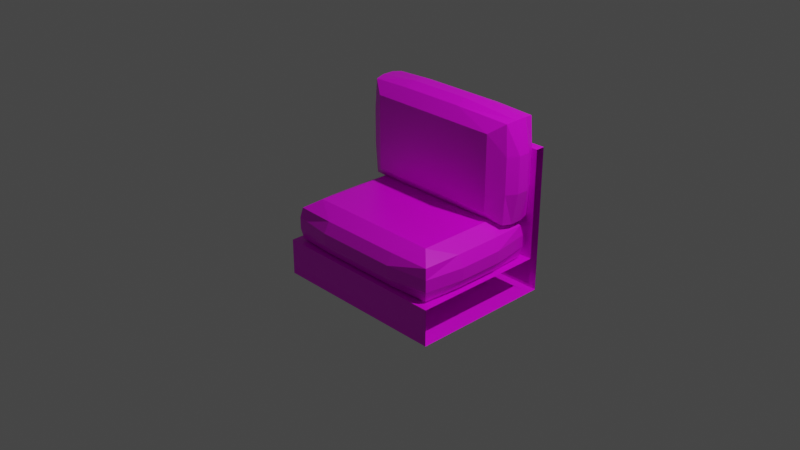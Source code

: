 # Source: multidecor_modern_sofa_3.blend  (saved by Blender 3.0.42; exported with 4.5.12 LTS)
import bpy
from mathutils import Matrix  # noqa: F401  (used for matrix-valued properties, if any)

bpy.ops.wm.read_factory_settings(use_empty=True)
scene = bpy.context.scene
scene.name = 'Scene'

# ---- collections
col_collection = bpy.data.collections.new('Collection'); scene.collection.children.link(col_collection)

# ---- images (referenced by path relative to the original .blend; pixels are not part of the script)
import os
ASSET_DIR = os.environ.get("B2B_ASSET_DIR", "")  # directory of the original .blend (textures are referenced by path, not embedded)
HERE = os.path.dirname(os.path.abspath(__file__))  # packed textures are extracted next to this script under _unpacked/

def load_image(name, relpath, width, height, colorspace="sRGB"):
    """Load a texture the original file referenced (path relative to the .blend, or extracted next to this script)."""
    p = next((c for c in (os.path.join(HERE, relpath), os.path.join(ASSET_DIR, relpath)) if relpath and os.path.exists(c)), "")
    if p:
        img = bpy.data.images.load(p, check_existing=True)
        img.name = name
    else:  # same state as the original file: an image datablock whose file is absent (Cycles renders it pink)
        img = bpy.data.images.new(name, width, height)
        img.source = "FILE"
        img.filepath = "//" + (relpath or name)
    img.colorspace_settings.name = colorspace
    return img
img_multidecor_cloth_png = load_image('multidecor_cloth.png', 'multidecor_cloth.png', 1024, 1024, 'sRGB')
img_multidecor_modern_sofa_png = load_image('multidecor_modern_sofa.png', 'multidecor_modern_sofa.png', 1024, 1024, 'sRGB')

# ---- materials (node trees are filled in below, after node groups)
mat_material = bpy.data.materials.new('Material')
mat_material.alpha_threshold = 0.0
mat_material.use_transparent_shadow = False
mat_material.line_color = (0.0, 0.0, 0.0, 1.0)
mat_material_001 = bpy.data.materials.new('Material.001')
mat_material_001.use_transparent_shadow = False

# ---- material node trees
mat_material.use_nodes = True; mat_material.node_tree.nodes.clear()
_N = mat_material.node_tree.nodes; _L = mat_material.node_tree.links
n0 = _N.new('ShaderNodeOutputMaterial'); n0.name = 'Material Output'; n0.location = (300, 300)
n1 = _N.new('ShaderNodeBsdfPrincipled'); n1.name = 'Principled BSDF'; n1.location = (10, 300)
n1.distribution = 'GGX'
n1.subsurface_method = 'BURLEY'
n1.inputs[2].default_value = 0.4
n1.inputs[3].default_value = 1.45
n1.inputs[27].default_value = (0.0, 0.0, 0.0, 1.0)
n1.inputs[28].default_value = 1.0
n2 = _N.new('ShaderNodeTexImage'); n2.name = 'Image Texture'; n2.location = (-280, 280)
n2.image = img_multidecor_cloth_png
n2.interpolation = 'Closest'
_L.new(n1.outputs[0], n0.inputs[0])
_L.new(n2.outputs[0], n1.inputs[0])
n0.is_active_output = True
mat_material_001.use_nodes = True; mat_material_001.node_tree.nodes.clear()
_N = mat_material_001.node_tree.nodes; _L = mat_material_001.node_tree.links
n0 = _N.new('ShaderNodeOutputMaterial'); n0.name = 'Material Output'; n0.location = (300, 300)
n1 = _N.new('ShaderNodeBsdfPrincipled'); n1.name = 'Principled BSDF'; n1.location = (10, 300)
n1.distribution = 'GGX'
n1.subsurface_method = 'BURLEY'
n1.inputs[3].default_value = 1.45
n1.inputs[27].default_value = (0.0, 0.0, 0.0, 1.0)
n1.inputs[28].default_value = 1.0
n2 = _N.new('ShaderNodeTexImage'); n2.name = 'Image Texture'; n2.location = (-280, 280)
n2.image = img_multidecor_modern_sofa_png
n2.interpolation = 'Closest'
_L.new(n1.outputs[0], n0.inputs[0])
_L.new(n2.outputs[0], n1.inputs[0])
n0.is_active_output = True

# ---- world
world_world = bpy.data.worlds.new('World'); scene.world = world_world
world_world.use_nodes = True; world_world.node_tree.nodes.clear()
_N = world_world.node_tree.nodes; _L = world_world.node_tree.links
n0 = _N.new('ShaderNodeOutputWorld'); n0.name = 'World Output'; n0.location = (300, 300)
n1 = _N.new('ShaderNodeBackground'); n1.name = 'Background'; n1.location = (10, 300)
n1.inputs[0].default_value = (0.05088, 0.05088, 0.05088, 1.0)
_L.new(n1.outputs[0], n0.inputs[0])
n0.is_active_output = True
world_world.color = (0.05088, 0.05088, 0.05088)
world_world.use_sun_shadow = False
world_world.sun_shadow_jitter_overblur = 0.0

# ---- cameras
cam_camera = bpy.data.cameras.new('Camera')
cam_camera.clip_end = 100.0
cam_camera.ortho_scale = 7.314

# ---- lights
light_light = bpy.data.lights.new('Light', 'POINT')
light_light.transmission_factor = 0.0
light_light.energy = 1000.0
light_light.shadow_soft_size = 0.1
light_light.shadow_maximum_resolution = 0.006
light_light.use_absolute_resolution = True

# ---- meshes
me_cube = bpy.data.meshes.new('Cube')
me_cube.from_pydata([(1.0, 0.6, -0.7), (1.0, 0.6, -0.8), (1.0, -1.0, -0.7), (1.0, -1.0, -0.8), (-1.0, 0.6, -0.7), (-1.0, 0.6, -0.8), (-1.0, -1.0, -0.7), (-1.0, -1.0, -0.8), (1.0, 0.6, -0.7), (1.0, -0.9, -0.7), (-1.0, 0.6, -0.7), (-1.0, -0.9, -0.7), (1.0, -0.9, -0.4), (-1.0, -0.9, -0.4), (1.0, 0.6, -0.4), (-1.0, 0.6, -0.4), (-1.0, -1.0, -0.7), (-1.0, -1.0, 0.8), (-1.0, -0.9, -0.7), (-1.0, -0.9, 0.8), (1.0, -1.0, -0.7), (1.0, -1.0, 0.8), (1.0, -0.9, -0.7), (1.0, -0.9, 0.8), (0.9111, -0.8167, -0.3778), (-0.9111, -0.8167, -0.3778), (0.9111, 0.5167, -0.3778), (-0.9111, 0.5167, -0.3778), (0.9111, -0.8167, -0.02222), (-0.9111, -0.8167, -0.02222), (0.9111, 0.5167, -0.02222), (-0.9111, 0.5167, -0.02222), (0.4667, -0.8375, -0.3833), (-0.4667, -0.8375, -0.3833), (0.9333, 0.1, -0.3833), (0.9333, -0.4, -0.3833), (-0.9333, -0.4, -0.3833), (-0.9333, 0.1, -0.3833), (-0.4667, 0.5375, -0.3833), (0.4667, 0.5375, -0.3833), (0.4667, -0.8375, -0.01667), (-0.4667, -0.8375, -0.01667), (0.9333, 0.1, -0.01667), (0.9333, -0.4, -0.01667), (-0.9333, -0.4, -0.01667), (-0.9333, 0.1, -0.01667), (-0.4667, 0.5375, -0.01667), (0.4667, 0.5375, -0.01667), (-0.9333, -0.8375, -0.2667), (-0.9333, -0.8375, -0.1333), (-0.9333, 0.5375, -0.1333), (-0.9333, 0.5375, -0.2667), (0.9333, -0.8375, -0.2667), (0.9333, -0.8375, -0.1333), (0.9333, 0.5375, -0.1333), (0.9333, 0.5375, -0.2667), (1.0, -0.4, -0.2667), (1.0, -0.4, -0.1333), (1.0, 0.1, -0.2667), (1.0, 0.1, -0.1333), (0.4667, 0.6, -0.2667), (0.4667, 0.6, -0.1333), (-0.4667, 0.6, -0.2667), (-0.4667, 0.6, -0.1333), (-0.4667, -0.9, -0.2667), (-0.4667, -0.9, -0.1333), (0.4667, -0.9, -0.2667), (0.4667, -0.9, -0.1333), (-1.0, 0.1, -0.2667), (-1.0, 0.1, -0.1333), (-1.0, -0.4, -0.2667), (-1.0, -0.4, -0.1333), (0.7564, 0.3716, 0.08017), (0.7564, -0.6716, 0.08017), (-0.7564, 0.3716, 0.08017), (-0.7564, -0.6716, 0.08017), (0.4667, 0.1, -0.4), (-0.4667, 0.1, -0.4), (0.4667, -0.4, -0.4), (-0.4667, -0.4, -0.4), (0.9111, -0.8944, 1.135), (-0.9111, -0.8944, 1.135), (0.9111, -0.8944, 0.06848), (-0.9111, -0.8944, 0.06848), (0.9111, -0.5389, 1.135), (-0.9111, -0.5389, 1.135), (0.9111, -0.5389, 0.06848), (-0.9111, -0.5389, 0.06848), (0.4667, -0.9, 1.152), (-0.4667, -0.9, 1.152), (0.9333, -0.9, 0.4018), (0.9333, -0.9, 0.8018), (-0.9333, -0.9, 0.8018), (-0.9333, -0.9, 0.4018), (-0.4667, -0.9, 0.05182), (0.4667, -0.9, 0.05182), (0.4667, -0.5333, 1.152), (-0.2667, -0.5333, 1.152), (0.9333, -0.5333, 0.4018), (0.9333, -0.5333, 0.8018), (-0.9333, -0.5333, 0.8018), (-0.9333, -0.5333, 0.4018), (-0.4667, -0.5333, 0.05182), (0.4667, -0.5333, 0.05182), (-0.9333, -0.7833, 1.152), (-0.9333, -0.65, 1.152), (-0.9333, -0.65, 0.05182), (-0.9333, -0.7833, 0.05182), (0.9333, -0.7833, 1.152), (0.9333, -0.65, 1.152), (0.9333, -0.65, 0.05182), (0.9333, -0.7833, 0.05182), (1.0, -0.7833, 0.8018), (1.0, -0.65, 0.8018), (1.0, -0.7833, 0.4018), (1.0, -0.65, 0.4018), (0.4667, -0.7833, 0.001817), (0.4667, -0.65, 0.001817), (-0.4667, -0.7833, 0.001817), (-0.4667, -0.65, 0.001817), (-0.2667, -0.7833, 1.202), (-0.2667, -0.65, 1.202), (0.4667, -0.7833, 1.202), (0.4667, -0.65, 1.202), (-1.0, -0.7833, 0.4018), (-1.0, -0.65, 0.4018), (-1.0, -0.7833, 0.8018), (-1.0, -0.65, 0.8018), (0.7564, -0.4365, 0.1845), (0.7564, -0.4365, 1.019), (-0.7564, -0.4365, 0.1845), (-0.7564, -0.4365, 1.019), (0.4667, -0.9167, 0.4018), (-0.4667, -0.9167, 0.4018), (0.4667, -0.9167, 0.8018), (-0.4667, -0.9167, 0.8018)], [], [(3, 2, 6, 7), (5, 1, 3, 7), (5, 4, 0, 1), (14, 15, 13, 12), (8, 10, 15, 14), (11, 9, 12, 13), (18, 19, 23, 22), (20, 21, 17, 16), (23, 19, 17, 21), (79, 33, 25, 36), (75, 29, 41), (71, 49, 29, 44), (67, 53, 28, 40), (63, 50, 31, 46), (59, 54, 30, 42), (53, 57, 43, 28), (57, 59, 42, 43), (24, 35, 56, 52), (52, 56, 57, 53), (35, 34, 58, 56), (56, 58, 59, 57), (34, 26, 55, 58), (58, 55, 54, 59), (54, 61, 47, 30), (61, 63, 46, 47), (26, 39, 60, 55), (55, 60, 61, 54), (39, 38, 62, 60), (60, 62, 63, 61), (38, 27, 51, 62), (62, 51, 50, 63), (49, 65, 41, 29), (65, 67, 40, 41), (25, 33, 64, 48), (48, 64, 65, 49), (33, 32, 66, 64), (64, 66, 67, 65), (32, 24, 52, 66), (66, 52, 53, 67), (50, 69, 45, 31), (69, 71, 44, 45), (27, 37, 68, 51), (51, 68, 69, 50), (37, 36, 70, 68), (68, 70, 71, 69), (36, 25, 48, 70), (70, 48, 49, 71), (73, 28, 43), (73, 75, 41, 40), (30, 72, 42), (42, 72, 73, 43), (47, 46, 74, 72), (72, 74, 75, 73), (31, 74, 46), (74, 45, 44, 75), (38, 77, 37, 27), (77, 79, 36, 37), (26, 34, 76, 39), (39, 76, 77, 38), (34, 35, 78, 76), (76, 78, 79, 77), (35, 24, 32, 78), (78, 32, 33, 79), (75, 44, 29), (73, 40, 28), (30, 47, 72), (31, 45, 74), (135, 89, 81, 92), (131, 85, 97), (127, 105, 85, 100), (123, 109, 84, 96), (119, 106, 87, 102), (115, 110, 86, 98), (109, 113, 99, 84), (113, 115, 98, 99), (80, 91, 112, 108), (108, 112, 113, 109), (91, 90, 114, 112), (112, 114, 115, 113), (90, 82, 111, 114), (114, 111, 110, 115), (110, 117, 103, 86), (117, 119, 102, 103), (82, 95, 116, 111), (111, 116, 117, 110), (95, 94, 118, 116), (116, 118, 119, 117), (94, 83, 107, 118), (118, 107, 106, 119), (105, 121, 97, 85), (121, 123, 96, 97), (81, 89, 120, 104), (104, 120, 121, 105), (89, 88, 122, 120), (120, 122, 123, 121), (88, 80, 108, 122), (122, 108, 109, 123), (106, 125, 101, 87), (125, 127, 100, 101), (83, 93, 124, 107), (107, 124, 125, 106), (93, 92, 126, 124), (124, 126, 127, 125), (92, 81, 104, 126), (126, 104, 105, 127), (129, 84, 99), (129, 131, 97, 96), (86, 128, 98), (98, 128, 129, 99), (103, 102, 130, 128), (128, 130, 131, 129), (87, 130, 102), (130, 101, 100, 131), (94, 133, 93, 83), (133, 135, 92, 93), (82, 90, 132, 95), (95, 132, 133, 94), (90, 91, 134, 132), (132, 134, 135, 133), (91, 80, 88, 134), (134, 88, 89, 135), (131, 100, 85), (129, 96, 84), (86, 103, 128), (87, 101, 130)])
me_cube.polygons.foreach_set('material_index', [1, 1, 1, 0, 0, 0, 0, 0, 0, 0, 0, 0, 0, 0, 0, 0, 0, 0, 0, 0, 0, 0, 0, 0, 0, 0, 0, 0, 0, 0, 0, 0, 0, 0, 0, 0, 0, 0, 0, 0, 0, 0, 0, 0, 0, 0, 0, 0, 0, 0, 0, 0, 0, 0, 0, 0, 0, 0, 0, 0, 0, 0, 0, 0, 0, 0, 0, 0, 0, 0, 0, 0, 0, 0, 0, 0, 0, 0, 0, 0, 0, 0, 0, 0, 0, 0, 0, 0, 0, 0, 0, 0, 0, 0, 0, 0, 0, 0, 0, 0, 0, 0, 0, 0, 0, 0, 0, 0, 0, 0, 0, 0, 0, 0, 0, 0, 0, 0, 0, 0, 0, 0, 0, 0, 0])
_uv = me_cube.uv_layers.new(name='UVMap')
_uv.uv.foreach_set('vector', [0.758, 0.6313, 0.758, 0.6674, 0.03695, 0.6674, 0.03695, 0.6313, 0.03694, 0.05448, 0.758, 0.05448, 0.758, 0.6313, 0.03695, 0.6313, 0.03694, 0.05448, 0.03694, 0.01843, 0.758, 0.01843, 0.758, 0.05448, -0.03176, 0.0004131, 0.29, 0.0004131, 0.29, 0.2417, -0.03176, 0.2417, 0.9513, 0.29, 0.9513, -0.03176, 0.9996, -0.03176, 0.9996, 0.29, 0.29, 0.29, -0.03176, 0.29, -0.03176, 0.2417, 0.29, 0.2417, 0.5483, 0.0004132, 0.5483, 0.2417, 0.2265, 0.2417, 0.2265, 0.0004131, 0.5483, 0.5169, 0.5483, 0.7582, 0.2265, 0.7582, 0.2265, 0.5169, 0.2265, 0.2417, 0.5483, 0.2417, 0.5483, 0.2578, 0.2265, 0.2578, 0.1513, 0.7422, 0.2217, 0.7422, 0.2183, 0.8137, 0.1513, 0.8173, 0.7156, 0.5172, 0.7442, 0.4923, 0.7465, 0.5638, 0.8414, 0.8282, 0.8416, 0.7572, 0.8601, 0.7602, 0.8629, 0.8275, 0.8463, 0.1931, 0.8459, 0.269, 0.8275, 0.2656, 0.825, 0.1938, 0.8003, 0.04412, 0.8007, -0.03176, 0.819, -0.02842, 0.8216, 0.04344, 0.909, 0.9011, 0.9088, 0.9722, 0.8903, 0.9691, 0.8874, 0.9018, 0.9091, 0.7571, 0.9092, 0.8283, 0.8875, 0.8276, 0.8905, 0.7602, 0.9131, 0.8252, 0.9129, 0.9042, 0.8914, 0.9045, 0.8916, 0.8249, 0.9253, 0.7602, 0.9281, 0.8275, 0.9066, 0.8282, 0.9068, 0.7572, 0.9188, 0.7587, 0.9185, 0.8299, 0.8972, 0.8299, 0.897, 0.7586, 0.9241, 0.8249, 0.924, 0.9044, 0.9024, 0.9041, 0.9026, 0.8252, 0.9185, 0.825, 0.9184, 0.9043, 0.8971, 0.9043, 0.8972, 0.8251, 0.9281, 0.9017, 0.925, 0.9692, 0.9065, 0.9722, 0.9064, 0.901, 0.9184, 0.8994, 0.9185, 0.9707, 0.8968, 0.9707, 0.897, 0.8995, 0.8004, 0.269, 0.8001, 0.1931, 0.8215, 0.1938, 0.8188, 0.2657, 0.8016, 0.1931, 0.8017, 0.04415, 0.8229, 0.04379, 0.8228, 0.1934, 0.7629, 0.2656, 0.7603, 0.1938, 0.7817, 0.1931, 0.7813, 0.269, 0.78, 0.2687, 0.7801, 0.1929, 0.8016, 0.1929, 0.8017, 0.2687, 0.759, 0.1934, 0.7591, 0.0438, 0.7804, 0.04418, 0.7802, 0.1931, 0.7802, 0.1928, 0.7804, 0.04444, 0.8018, 0.0444, 0.8015, 0.1928, 0.7604, 0.04341, 0.7631, -0.02854, 0.7816, -0.03184, 0.7818, 0.04413, 0.7803, 0.04431, 0.7803, -0.03148, 0.8019, -0.03146, 0.8018, 0.04431, 0.8462, -0.03184, 0.8465, 0.04413, 0.825, 0.04341, 0.8278, -0.02854, 0.845, 0.04418, 0.8449, 0.1931, 0.8237, 0.1934, 0.8237, 0.0438, 0.8837, -0.02842, 0.8863, 0.04344, 0.8649, 0.04412, 0.8653, -0.03176, 0.8666, -0.03146, 0.8664, 0.04431, 0.8449, 0.04431, 0.8449, -0.03148, 0.8875, 0.04379, 0.8875, 0.1934, 0.8662, 0.1931, 0.8664, 0.04415, 0.8664, 0.0444, 0.8662, 0.1928, 0.8448, 0.1928, 0.8451, 0.04444, 0.8862, 0.1938, 0.8834, 0.2657, 0.865, 0.269, 0.8648, 0.1931, 0.8663, 0.1929, 0.8663, 0.2687, 0.8447, 0.2687, 0.8448, 0.1929, 0.8413, 0.9722, 0.8411, 0.901, 0.8628, 0.9017, 0.8598, 0.9692, 0.8372, 0.9041, 0.8374, 0.8252, 0.8589, 0.8249, 0.8588, 0.9044, 0.8251, 0.9691, 0.8222, 0.9018, 0.8438, 0.9011, 0.8435, 0.9722, 0.8316, 0.9707, 0.8318, 0.8995, 0.8531, 0.8994, 0.8533, 0.9707, 0.8262, 0.9045, 0.8263, 0.8249, 0.8479, 0.8252, 0.8477, 0.9042, 0.8318, 0.9043, 0.832, 0.8251, 0.8533, 0.825, 0.8531, 0.9043, 0.8223, 0.8276, 0.8253, 0.7602, 0.8439, 0.7571, 0.844, 0.8283, 0.832, 0.8299, 0.8318, 0.7586, 0.8536, 0.7587, 0.8533, 0.8299, 0.715, 0.7558, 0.7384, 0.7856, 0.6713, 0.7882, 0.7157, 0.7606, 0.7157, 0.5172, 0.7466, 0.5638, 0.7466, 0.714, 0.5251, 0.7856, 0.5484, 0.7558, 0.5922, 0.7882, 0.5915, 0.7891, 0.5478, 0.7566, 0.7157, 0.7566, 0.672, 0.7891, 0.5169, 0.714, 0.5169, 0.5638, 0.5478, 0.5172, 0.5478, 0.7606, 0.5478, 0.7606, 0.5478, 0.5172, 0.7157, 0.5172, 0.7157, 0.7606, 0.5193, 0.4923, 0.5478, 0.5172, 0.5169, 0.5638, 0.5478, 0.5211, 0.5915, 0.4887, 0.672, 0.4887, 0.7157, 0.5211, 0.0004267, 0.7422, 0.07088, 0.7422, 0.07086, 0.8173, 0.003792, 0.8137, 0.07085, 0.7422, 0.1513, 0.7422, 0.1513, 0.8173, 0.07085, 0.8173, 0.003779, 0.5205, 0.07083, 0.5169, 0.07087, 0.5921, 0.0004231, 0.592, 0.0004106, 0.592, 0.07084, 0.592, 0.07086, 0.7422, 0.0004156, 0.7422, 0.07082, 0.5169, 0.1513, 0.5169, 0.1513, 0.5921, 0.07083, 0.5921, 0.07084, 0.5921, 0.1513, 0.5921, 0.1513, 0.7422, 0.07086, 0.7422, 0.1513, 0.5169, 0.2183, 0.5205, 0.2217, 0.592, 0.1512, 0.5921, 0.1513, 0.592, 0.2217, 0.592, 0.2217, 0.7422, 0.1513, 0.7422, 0.715, 0.522, 0.6713, 0.4895, 0.7384, 0.4922, 0.7156, 0.7606, 0.7465, 0.7139, 0.7442, 0.7855, 0.5193, 0.7855, 0.5169, 0.7139, 0.5478, 0.7606, 0.5251, 0.4922, 0.5922, 0.4895, 0.5484, 0.522, 0.8038, 0.5599, 0.7474, 0.5598, 0.7501, 0.4883, 0.8037, 0.4847, 0.9037, 0.259, 0.9285, 0.234, 0.9301, 0.3377, 0.3547, 0.8204, 0.3551, 0.7632, 0.3736, 0.7656, 0.3763, 0.8196, 0.9292, 0.04383, 0.9295, -0.03176, 0.9477, -0.02833, 0.9497, 0.0434, 0.7883, 0.7972, 0.7885, 0.7216, 0.8067, 0.725, 0.8087, 0.7968, 0.2896, 0.8204, 0.29, 0.7632, 0.3085, 0.7656, 0.3112, 0.8196, 0.2895, 0.9328, 0.2893, 0.8754, 0.3111, 0.8763, 0.3082, 0.9305, 0.2854, 0.8794, 0.2856, 0.8165, 0.3071, 0.8162, 0.3069, 0.8797, 0.2731, 0.9303, 0.2704, 0.8764, 0.2919, 0.8756, 0.2916, 0.9327, 0.2797, 0.9308, 0.2801, 0.8735, 0.3013, 0.8735, 0.3015, 0.9309, 0.2745, 0.8797, 0.2746, 0.8163, 0.2962, 0.8166, 0.296, 0.8795, 0.2801, 0.8796, 0.2803, 0.8165, 0.3015, 0.8164, 0.3013, 0.8795, 0.2705, 0.8197, 0.2734, 0.7655, 0.292, 0.7632, 0.2922, 0.8205, 0.2803, 0.8225, 0.2801, 0.7651, 0.3019, 0.7652, 0.3015, 0.8225, 0.7883, 1.022, 0.7882, 0.9466, 0.8087, 0.947, 0.8066, 1.019, 0.7891, 0.9466, 0.7892, 0.7972, 0.8096, 0.797, 0.8095, 0.9468, 0.7502, 1.019, 0.7482, 0.947, 0.7687, 0.9466, 0.7684, 1.022, 0.7676, 1.022, 0.7677, 0.9465, 0.7892, 0.9465, 0.7892, 1.022, 0.7474, 0.9468, 0.7474, 0.797, 0.7678, 0.7972, 0.7677, 0.9466, 0.7677, 0.9464, 0.7678, 0.7974, 0.7892, 0.7974, 0.7891, 0.9464, 0.7483, 0.7967, 0.7504, 0.725, 0.7686, 0.7216, 0.7688, 0.7972, 0.7678, 0.7973, 0.7678, 0.7218, 0.7893, 0.7218, 0.7893, 0.7973, 0.9293, 0.2689, 0.9301, 0.1611, 0.9505, 0.1614, 0.9475, 0.2655, 0.9301, 0.1611, 0.9302, 0.04383, 0.9505, 0.04364, 0.9505, 0.1614, 0.8912, 0.2654, 0.8892, 0.1937, 0.9087, 0.1611, 0.9094, 0.2688, 0.9085, 0.2686, 0.9087, 0.1611, 0.9301, 0.1611, 0.9301, 0.2686, 0.8883, 0.1934, 0.8884, 0.04366, 0.9088, 0.04386, 0.9087, 0.1611, 0.9087, 0.1611, 0.9088, 0.04404, 0.9302, 0.04402, 0.9301, 0.1611, 0.8892, 0.04338, 0.8913, -0.02841, 0.9096, -0.03181, 0.9097, 0.04384, 0.9087, 0.04395, 0.9087, -0.03158, 0.9303, -0.03157, 0.9302, 0.04395, 0.3546, 0.9328, 0.3544, 0.8754, 0.3762, 0.8763, 0.3732, 0.9305, 0.3505, 0.8794, 0.3507, 0.8165, 0.3722, 0.8162, 0.372, 0.8797, 0.3382, 0.9303, 0.3355, 0.8764, 0.357, 0.8756, 0.3567, 0.9327, 0.3448, 0.9308, 0.3452, 0.8735, 0.3664, 0.8735, 0.3666, 0.9309, 0.3396, 0.8797, 0.3397, 0.8163, 0.3613, 0.8166, 0.361, 0.8795, 0.3452, 0.8796, 0.3454, 0.8165, 0.3666, 0.8164, 0.3664, 0.8795, 0.3356, 0.8197, 0.3385, 0.7655, 0.3571, 0.7632, 0.3573, 0.8205, 0.3453, 0.8225, 0.3452, 0.7651, 0.367, 0.7652, 0.3666, 0.8225, 0.9029, 0.4975, 0.9216, 0.5273, 0.8679, 0.53, 0.9037, 0.5023, 0.9037, 0.2589, 0.9301, 0.3377, 0.9301, 0.4557, 0.7515, 0.5273, 0.7702, 0.4975, 0.8052, 0.53, 0.8044, 0.5308, 0.7694, 0.4984, 0.9037, 0.4984, 0.8687, 0.5308, 0.743, 0.4557, 0.743, 0.3056, 0.7694, 0.2589, 0.7694, 0.5023, 0.7694, 0.5023, 0.7694, 0.2589, 0.9037, 0.2589, 0.9037, 0.5023, 0.7446, 0.234, 0.7694, 0.259, 0.743, 0.3056, 0.7694, 0.2629, 0.8044, 0.2304, 0.8687, 0.2304, 0.9037, 0.2629, 0.9244, 0.5598, 0.8681, 0.5599, 0.8681, 0.4847, 0.9217, 0.4883, 0.8681, 0.5599, 0.8037, 0.5599, 0.8037, 0.4848, 0.8681, 0.4848, 0.9218, 0.7815, 0.8681, 0.7851, 0.8681, 0.71, 0.9245, 0.71, 0.9245, 0.71, 0.8681, 0.71, 0.8681, 0.5599, 0.9245, 0.5598, 0.8681, 0.7851, 0.8038, 0.7851, 0.8038, 0.71, 0.8681, 0.71, 0.8681, 0.71, 0.8038, 0.71, 0.8038, 0.5599, 0.8681, 0.5599, 0.8038, 0.7851, 0.7501, 0.7816, 0.7474, 0.71, 0.8038, 0.71, 0.8038, 0.71, 0.7474, 0.71, 0.7474, 0.5598, 0.8038, 0.5599, 0.9029, 0.2637, 0.8679, 0.2313, 0.9216, 0.2339, 0.9037, 0.5023, 0.9301, 0.4557, 0.9285, 0.5272, 0.7446, 0.5272, 0.743, 0.4557, 0.7694, 0.5023, 0.7515, 0.2339, 0.8052, 0.2313, 0.7702, 0.2637])
me_cube.materials.append(mat_material)
me_cube.materials.append(mat_material_001)
me_cube.use_remesh_preserve_volume = False
me_cube.use_remesh_preserve_attributes = False
me_cube.use_mirror_vertex_groups = False
me_cube.update()

# ---- objects
ob_cube = bpy.data.objects.new('Cube', me_cube)
ob_light = bpy.data.objects.new('Light', light_light)
ob_camera = bpy.data.objects.new('Camera', cam_camera)

# ---- transforms, parenting, visibility, modifiers, constraints
ob_cube.location = (0.0, 0.0, 0.0)
ob_cube.rotation_euler = (0.0, -0.0, 3.142)
ob_cube.lock_rotations_4d = False
ob_cube.empty_display_type = 'ARROWS'
ob_cube.lineart.crease_threshold = 0.0
ob_light.location = (4.076, 1.005, 5.904)
ob_light.rotation_euler = (0.6503, 0.05522, 1.866)
ob_light.lock_rotations_4d = False
ob_light.empty_display_type = 'ARROWS'
ob_light.color = (0.0, 0.0, 0.0, 0.0)
ob_light.lineart.crease_threshold = 0.0
ob_camera.location = (7.359, -6.926, 4.958)
ob_camera.rotation_euler = (1.109, 0.0, 0.8149)
ob_camera.lock_rotations_4d = False
ob_camera.empty_display_type = 'ARROWS'
ob_camera.color = (0.0, 0.0, 0.0, 0.0)
ob_camera.display_type = 'WIRE'
ob_camera.lineart.crease_threshold = 0.0

# ---- collection membership
col_collection.objects.link(ob_cube)
col_collection.objects.link(ob_light)
col_collection.objects.link(ob_camera)

# ---- scene / render settings (as saved in the file)
scene.camera = ob_camera
scene.frame_start = 1; scene.frame_end = 250; scene.frame_set(1)
scene.render.engine = 'BLENDER_EEVEE_NEXT'
scene.cycles.use_denoising = False
scene.cycles.samples = 128
scene.cycles.sampling_pattern = 'TABULATED_SOBOL'
scene.cycles.use_adaptive_sampling = False
scene.cycles.use_light_tree = False
scene.view_settings.view_transform = 'Filmic'
bpy.context.view_layer.update()
